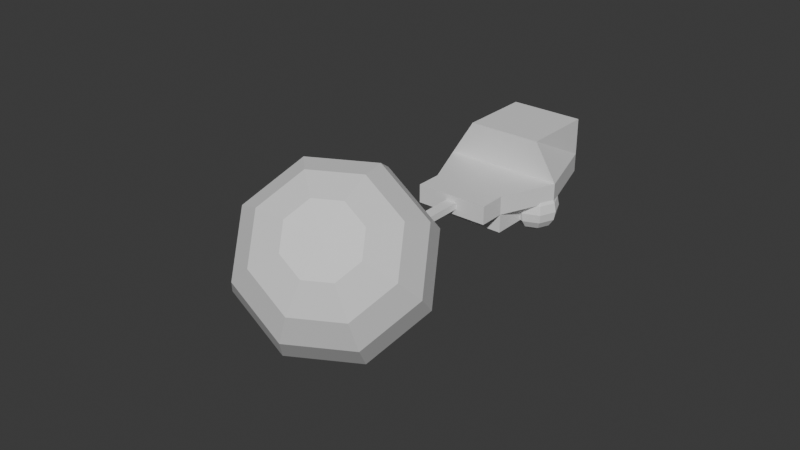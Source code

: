 # Source: ScrapShip.blend  (saved by Blender 4.5.90; exported with 4.5.12 LTS)
import bpy
from mathutils import Matrix  # noqa: F401  (used for matrix-valued properties, if any)

bpy.ops.wm.read_factory_settings(use_empty=True)
scene = bpy.context.scene
scene.name = 'Scene'

# ---- collections
col_collection = bpy.data.collections.new('Collection'); scene.collection.children.link(col_collection)

# ---- materials (node trees are filled in below, after node groups)
mat_material = bpy.data.materials.new('Material')
mat_material.alpha_threshold = 0.0
mat_material.roughness = 0.5
mat_material.line_color = (0.0, 0.0, 0.0, 1.0)

# ---- material node trees
mat_material.use_nodes = True; mat_material.node_tree.nodes.clear()
_N = mat_material.node_tree.nodes; _L = mat_material.node_tree.links
n0 = _N.new('ShaderNodeOutputMaterial'); n0.name = 'Material Output'; n0.location = (200, 100)
n1 = _N.new('ShaderNodeBsdfPrincipled'); n1.name = 'Principled BSDF'; n1.location = (-200, 100)
n1.inputs[3].default_value = 1.45
_L.new(n1.outputs[0], n0.inputs[0])
n0.is_active_output = True

# ---- world
world_world = bpy.data.worlds.new('World'); scene.world = world_world
world_world.use_nodes = True; world_world.node_tree.nodes.clear()
_N = world_world.node_tree.nodes; _L = world_world.node_tree.links
n0 = _N.new('ShaderNodeOutputWorld'); n0.name = 'World Output'; n0.location = (200, 100)
n1 = _N.new('ShaderNodeBackground'); n1.name = 'Background'; n1.location = (-200, 100)
n1.inputs[0].default_value = (0.05088, 0.05088, 0.05088, 1.0)
_L.new(n1.outputs[0], n0.inputs[0])
n0.is_active_output = True
world_world.color = (0.05088, 0.05088, 0.05088)
world_world.sun_shadow_jitter_overblur = 0.0

# ---- meshes
me_cube = bpy.data.meshes.new('Cube')
me_cube.from_pydata([(1.612, 1.232, 1.688), (1.612, 1.232, -1.535), (1.612, -1.991, 1.688), (1.146, -1.991, -1.535), (-1.612, 1.232, 1.688), (-1.612, 1.232, -1.535), (-1.612, -1.991, 1.688), (-1.146, -1.991, -1.535), (2.612, 1.232, 0.07645), (-1.612, -1.991, 0.07645), (1.612, -1.991, 0.07645), (-2.612, 1.232, 0.07645), (1.612, 3.617, -1.535), (-1.612, 3.617, -1.535), (1.612, 3.617, 0.07645), (-1.612, 3.617, 0.07645), (0.0, 1.232, -1.535), (0.0, -1.991, 1.688), (0.0, -1.991, -1.535), (0.0, 1.232, 1.688), (0.0, 1.232, 0.07645), (0.0, -1.991, 0.07645), (0.0, 3.617, -1.535), (0.0, 3.617, 0.07645), (2.612, 1.232, -0.7293), (1.612, -1.991, -0.7293), (-2.612, 1.232, -0.7293), (-1.612, -1.991, -0.7293), (1.612, 3.617, -0.7293), (-1.612, 3.617, -0.7293), (0.0, 3.617, -0.7293), (0.0, -1.991, -0.7293), (0.0, 4.778, 0.07645), (1.612, 4.778, 0.07645), (-1.612, 4.778, 0.07645), (1.612, 4.778, -0.7293), (-1.612, 4.778, -0.7293), (0.0, 4.778, -0.7293)], [], [(19, 4, 6, 17), (21, 17, 6, 9), (9, 6, 4, 11), (16, 1, 3, 18), (8, 0, 2, 10), (20, 19, 0, 8), (24, 1, 12, 28), (24, 8, 10, 25), (27, 9, 11, 26), (31, 21, 9, 27), (29, 15, 34, 36), (26, 11, 15, 29), (20, 8, 14, 23), (16, 5, 13, 22), (1, 16, 22, 12), (11, 20, 23, 15), (30, 29, 36, 37), (25, 10, 21, 31), (11, 4, 19, 20), (5, 16, 18, 7), (10, 2, 17, 21), (0, 19, 17, 2), (3, 25, 31, 18), (13, 29, 30, 22), (5, 26, 29, 13), (22, 30, 28, 12), (18, 31, 27, 7), (7, 27, 26, 5), (1, 24, 25, 3), (8, 24, 28, 14), (37, 32, 33, 35), (36, 34, 32, 37), (23, 14, 33, 32), (14, 28, 35, 33), (15, 23, 32, 34), (28, 30, 37, 35)])
_uv = me_cube.uv_layers.new(name='UVMap')
_uv.uv.foreach_set('vector', [0.75, 0.5, 0.875, 0.5, 0.875, 0.75, 0.75, 0.75, 0.5, 0.875, 0.625, 0.875, 0.625, 1.0, 0.5, 1.0, 0.5, 0.0, 0.625, 0.0, 0.625, 0.25, 0.5, 0.25, 0.25, 0.5, 0.375, 0.5, 0.375, 0.75, 0.25, 0.75, 0.5, 0.5, 0.625, 0.5, 0.625, 0.75, 0.5, 0.75, 0.5, 0.375, 0.625, 0.375, 0.625, 0.5, 0.5, 0.5, 0.4375, 0.5, 0.375, 0.5, 0.375, 0.5, 0.4375, 0.5, 0.4375, 0.5, 0.5, 0.5, 0.5, 0.75, 0.4375, 0.75, 0.4375, 0.0, 0.5, 0.0, 0.5, 0.25, 0.4375, 0.25, 0.4375, 0.875, 0.5, 0.875, 0.5, 1.0, 0.4375, 1.0, 0.4375, 0.25, 0.5, 0.25, 0.5, 0.25, 0.4375, 0.25, 0.4375, 0.25, 0.5, 0.25, 0.5, 0.25, 0.4375, 0.25, 0.5, 0.375, 0.5, 0.5, 0.5, 0.5, 0.5, 0.375, 0.25, 0.5, 0.125, 0.5, 0.125, 0.5, 0.25, 0.5, 0.375, 0.5, 0.25, 0.5, 0.25, 0.5, 0.375, 0.5, 0.5, 0.25, 0.5, 0.375, 0.5, 0.375, 0.5, 0.25, 0.4375, 0.375, 0.4375, 0.25, 0.4375, 0.25, 0.4375, 0.375, 0.4375, 0.75, 0.5, 0.75, 0.5, 0.875, 0.4375, 0.875, 0.5, 0.25, 0.625, 0.25, 0.625, 0.375, 0.5, 0.375, 0.125, 0.5, 0.25, 0.5, 0.25, 0.75, 0.125, 0.75, 0.5, 0.75, 0.625, 0.75, 0.625, 0.875, 0.5, 0.875, 0.625, 0.5, 0.75, 0.5, 0.75, 0.75, 0.625, 0.75, 0.375, 0.75, 0.4375, 0.75, 0.4375, 0.875, 0.375, 0.875, 0.375, 0.25, 0.4375, 0.25, 0.4375, 0.375, 0.375, 0.375, 0.375, 0.25, 0.4375, 0.25, 0.4375, 0.25, 0.375, 0.25, 0.375, 0.375, 0.4375, 0.375, 0.4375, 0.5, 0.375, 0.5, 0.375, 0.875, 0.4375, 0.875, 0.4375, 1.0, 0.375, 1.0, 0.375, 0.0, 0.4375, 0.0, 0.4375, 0.25, 0.375, 0.25, 0.375, 0.5, 0.4375, 0.5, 0.4375, 0.75, 0.375, 0.75, 0.5, 0.5, 0.4375, 0.5, 0.4375, 0.5, 0.5, 0.5, 0.4375, 0.375, 0.5, 0.375, 0.5, 0.5, 0.4375, 0.5, 0.4375, 0.25, 0.5, 0.25, 0.5, 0.375, 0.4375, 0.375, 0.5, 0.375, 0.5, 0.5, 0.5, 0.5, 0.5, 0.375, 0.5, 0.5, 0.4375, 0.5, 0.4375, 0.5, 0.5, 0.5, 0.5, 0.25, 0.5, 0.375, 0.5, 0.375, 0.5, 0.25, 0.4375, 0.5, 0.4375, 0.375, 0.4375, 0.375, 0.4375, 0.5])
me_cube.materials.append(mat_material)
me_cube.use_mirror_vertex_groups = False
me_cube.update()
me_sphere = bpy.data.meshes.new('Sphere')
me_sphere.from_pydata([(-1.49, 1.527, -0.2187), (-1.26, 1.757, -0.4355), (-1.107, 1.91, -0.7599), (-1.053, 1.964, -1.143), (-1.107, 1.91, -1.525), (-1.26, 1.757, -1.85), (-1.49, 1.527, -2.066), (-1.378, 1.257, -0.2187), (-1.053, 1.257, -0.4355), (-0.8364, 1.257, -0.7599), (-0.7603, 1.257, -1.143), (-0.8364, 1.257, -1.525), (-1.053, 1.257, -1.85), (-1.378, 1.257, -2.066), (-1.49, 0.9861, -0.2187), (-1.26, 0.7567, -0.4355), (-1.107, 0.6034, -0.7599), (-1.053, 0.5496, -1.143), (-1.107, 0.6034, -1.525), (-1.26, 0.7567, -1.85), (-1.49, 0.9861, -2.066), (-1.76, 0.874, -0.2187), (-1.76, 0.5496, -0.4355), (-1.76, 0.3328, -0.7599), (-1.76, 0.2567, -1.143), (-1.76, 0.3328, -1.525), (-1.76, 0.5496, -1.85), (-1.76, 0.874, -2.066), (-2.031, 0.9861, -0.2187), (-2.26, 0.7567, -0.4355), (-2.414, 0.6034, -0.7599), (-2.467, 0.5496, -1.143), (-2.414, 0.6034, -1.525), (-2.26, 0.7567, -1.85), (-2.031, 0.9861, -2.066), (-2.143, 1.257, -0.2187), (-2.467, 1.257, -0.4355), (-2.684, 1.257, -0.7599), (-2.76, 1.257, -1.143), (-2.684, 1.257, -1.525), (-2.467, 1.257, -1.85), (-2.143, 1.257, -2.066), (-2.031, 1.527, -0.2187), (-2.26, 1.757, -0.4355), (-2.414, 1.91, -0.7599), (-2.467, 1.964, -1.143), (-2.414, 1.91, -1.525), (-2.26, 1.757, -1.85), (-2.031, 1.527, -2.066), (-1.76, 1.257, -2.143), (-1.76, 1.257, -0.1426), (-1.76, 1.639, -0.2187), (-1.76, 1.964, -0.4355), (-1.76, 2.181, -0.7599), (-1.76, 2.257, -1.143), (-1.76, 2.181, -1.525), (-1.76, 1.964, -1.85), (-1.76, 1.639, -2.066)], [], [(49, 57, 6), (55, 5, 56), (53, 3, 54), (52, 0, 1), (56, 6, 57), (54, 4, 55), (53, 1, 2), (51, 50, 0), (6, 12, 13), (3, 11, 4), (1, 9, 2), (0, 50, 7), (49, 6, 13), (5, 11, 12), (3, 9, 10), (0, 8, 1), (11, 17, 18), (8, 16, 9), (7, 50, 14), (49, 13, 20), (12, 18, 19), (9, 17, 10), (8, 14, 15), (13, 19, 20), (49, 20, 27), (18, 26, 19), (17, 23, 24), (14, 22, 15), (19, 27, 20), (17, 25, 18), (16, 22, 23), (14, 50, 21), (24, 30, 31), (21, 29, 22), (27, 33, 34), (24, 32, 25), (22, 30, 23), (21, 50, 28), (49, 27, 34), (26, 32, 33), (33, 41, 34), (31, 39, 32), (29, 37, 30), (28, 50, 35), (49, 34, 41), (32, 40, 33), (31, 37, 38), (29, 35, 36), (36, 44, 37), (35, 50, 42), (49, 41, 48), (39, 47, 40), (37, 45, 38), (35, 43, 36), (40, 48, 41), (39, 45, 46), (49, 48, 57), (46, 56, 47), (44, 54, 45), (43, 51, 52), (47, 57, 48), (46, 54, 55), (43, 53, 44), (42, 50, 51), (40, 7, 51), (55, 4, 5), (53, 2, 3), (52, 51, 0), (56, 5, 6), (54, 3, 4), (53, 52, 1), (6, 5, 12), (3, 10, 11), (1, 8, 9), (5, 4, 11), (3, 2, 9), (0, 7, 8), (11, 10, 17), (8, 15, 16), (12, 11, 18), (9, 16, 17), (8, 7, 14), (13, 12, 19), (18, 25, 26), (17, 16, 23), (14, 21, 22), (19, 26, 27), (17, 24, 25), (16, 15, 22), (24, 23, 30), (21, 28, 29), (27, 26, 33), (24, 31, 32), (22, 29, 30), (26, 25, 32), (33, 40, 41), (31, 38, 39), (29, 36, 37), (32, 39, 40), (31, 30, 37), (29, 28, 35), (36, 43, 44), (39, 46, 47), (37, 44, 45), (35, 42, 43), (40, 47, 48), (39, 38, 45), (46, 55, 56), (44, 53, 54), (43, 42, 51), (47, 56, 57), (46, 45, 54), (43, 52, 53), (46, 39, 32), (39, 24, 31), (24, 16, 31), (34, 41, 26), (26, 19, 25), (23, 30, 38), (22, 23, 37), (36, 21, 28), (21, 15, 35), (45, 14, 44), (21, 36, 15), (15, 16, 45), (37, 16, 36), (16, 15, 36), (16, 37, 23), (44, 50, 43), (50, 42, 43), (44, 51, 43), (0, 52, 8), (45, 24, 44), (44, 24, 51), (45, 16, 24), (7, 25, 8), (8, 10, 53), (2, 54, 53), (54, 3, 9), (55, 3, 54), (54, 10, 55), (53, 10, 54), (18, 47, 17), (48, 18, 49), (20, 18, 48), (10, 11, 5), (11, 12, 56), (12, 6, 57), (57, 13, 19), (20, 47, 18), (12, 57, 19), (20, 41, 47), (47, 41, 27), (11, 19, 12), (10, 19, 11), (19, 41, 20), (19, 26, 41), (10, 25, 19), (32, 24, 39), (8, 25, 10), (55, 10, 4), (40, 51, 24), (7, 40, 25), (25, 40, 33)])
_uv = me_sphere.uv_layers.new(name='UVMap')
_uv.uv.foreach_set('vector', [0.6875, 0.0, 0.75, 0.125, 0.625, 0.125, 0.75, 0.375, 0.625, 0.25, 0.75, 0.25, 0.75, 0.625, 0.625, 0.5, 0.75, 0.5, 0.75, 0.75, 0.625, 0.875, 0.625, 0.75, 0.75, 0.25, 0.625, 0.125, 0.75, 0.125, 0.75, 0.5, 0.625, 0.375, 0.75, 0.375, 0.75, 0.625, 0.625, 0.75, 0.625, 0.625, 0.75, 0.875, 0.6875, 1.0, 0.625, 0.875, 0.625, 0.125, 0.5, 0.25, 0.5, 0.125, 0.625, 0.5, 0.5, 0.375, 0.625, 0.375, 0.625, 0.75, 0.5, 0.625, 0.625, 0.625, 0.625, 0.875, 0.5625, 1.0, 0.5, 0.875, 0.5625, 0.0, 0.625, 0.125, 0.5, 0.125, 0.625, 0.25, 0.5, 0.375, 0.5, 0.25, 0.625, 0.5, 0.5, 0.625, 0.5, 0.5, 0.625, 0.875, 0.5, 0.75, 0.625, 0.75, 0.5, 0.375, 0.375, 0.5, 0.375, 0.375, 0.5, 0.75, 0.375, 0.625, 0.5, 0.625, 0.5, 0.875, 0.4375, 1.0, 0.375, 0.875, 0.4375, 0.0, 0.5, 0.125, 0.375, 0.125, 0.5, 0.25, 0.375, 0.375, 0.375, 0.25, 0.5, 0.625, 0.375, 0.5, 0.5, 0.5, 0.5, 0.75, 0.375, 0.875, 0.375, 0.75, 0.5, 0.125, 0.375, 0.25, 0.375, 0.125, 0.3125, 0.0, 0.375, 0.125, 0.25, 0.125, 0.375, 0.375, 0.25, 0.25, 0.375, 0.25, 0.375, 0.5, 0.25, 0.625, 0.25, 0.5, 0.375, 0.875, 0.25, 0.75, 0.375, 0.75, 0.375, 0.25, 0.25, 0.125, 0.375, 0.125, 0.375, 0.5, 0.25, 0.375, 0.375, 0.375, 0.375, 0.625, 0.25, 0.75, 0.25, 0.625, 0.375, 0.875, 0.3125, 1.0, 0.25, 0.875, 0.25, 0.5, 0.125, 0.625, 0.125, 0.5, 0.25, 0.875, 0.125, 0.75, 0.25, 0.75, 0.25, 0.125, 0.125, 0.25, 0.125, 0.125, 0.25, 0.5, 0.125, 0.375, 0.25, 0.375, 0.25, 0.75, 0.125, 0.625, 0.25, 0.625, 0.25, 0.875, 0.1875, 1.0, 0.125, 0.875, 0.1875, 0.0, 0.25, 0.125, 0.125, 0.125, 0.25, 0.25, 0.125, 0.375, 0.125, 0.25, 0.125, 0.25, 0.0, 0.125, 0.125, 0.125, 0.125, 0.5, 0.0, 0.375, 0.125, 0.375, 0.125, 0.75, 0.0, 0.625, 0.125, 0.625, 0.125, 0.875, 0.0625, 1.0, 0.0, 0.875, 0.0625, 0.0, 0.125, 0.125, 0.0, 0.125, 0.125, 0.375, 0.0, 0.25, 0.125, 0.25, 0.125, 0.5, 0.0, 0.625, 0.0, 0.5, 0.125, 0.75, 0.0, 0.875, 0.0, 0.75, 1.0, 0.75, 0.875, 0.625, 1.0, 0.625, 1.0, 0.875, 0.9375, 1.0, 0.875, 0.875, 0.9375, 0.0, 1.0, 0.125, 0.875, 0.125, 1.0, 0.375, 0.875, 0.25, 1.0, 0.25, 1.0, 0.625, 0.875, 0.5, 1.0, 0.5, 1.0, 0.875, 0.875, 0.75, 1.0, 0.75, 1.0, 0.25, 0.875, 0.125, 1.0, 0.125, 1.0, 0.375, 0.875, 0.5, 0.875, 0.375, 0.8125, 0.0, 0.875, 0.125, 0.75, 0.125, 0.875, 0.375, 0.75, 0.25, 0.875, 0.25, 0.875, 0.625, 0.75, 0.5, 0.875, 0.5, 0.875, 0.75, 0.75, 0.875, 0.75, 0.75, 0.875, 0.25, 0.75, 0.125, 0.875, 0.125, 0.875, 0.375, 0.75, 0.5, 0.75, 0.375, 0.875, 0.75, 0.75, 0.625, 0.875, 0.625, 0.875, 0.875, 0.8125, 1.0, 0.75, 0.875, 0.0, 0.25, 0.5, 0.875, 0.0, 0.0, 0.75, 0.375, 0.625, 0.375, 0.625, 0.25, 0.75, 0.625, 0.625, 0.625, 0.625, 0.5, 0.75, 0.75, 0.75, 0.875, 0.625, 0.875, 0.75, 0.25, 0.625, 0.25, 0.625, 0.125, 0.75, 0.5, 0.625, 0.5, 0.625, 0.375, 0.75, 0.625, 0.75, 0.75, 0.625, 0.75, 0.625, 0.125, 0.625, 0.25, 0.5, 0.25, 0.625, 0.5, 0.5, 0.5, 0.5, 0.375, 0.625, 0.75, 0.5, 0.75, 0.5, 0.625, 0.625, 0.25, 0.625, 0.375, 0.5, 0.375, 0.625, 0.5, 0.625, 0.625, 0.5, 0.625, 0.625, 0.875, 0.5, 0.875, 0.5, 0.75, 0.5, 0.375, 0.5, 0.5, 0.375, 0.5, 0.5, 0.75, 0.375, 0.75, 0.375, 0.625, 0.5, 0.25, 0.5, 0.375, 0.375, 0.375, 0.5, 0.625, 0.375, 0.625, 0.375, 0.5, 0.5, 0.75, 0.5, 0.875, 0.375, 0.875, 0.5, 0.125, 0.5, 0.25, 0.375, 0.25, 0.375, 0.375, 0.25, 0.375, 0.25, 0.25, 0.375, 0.5, 0.375, 0.625, 0.25, 0.625, 0.375, 0.875, 0.25, 0.875, 0.25, 0.75, 0.375, 0.25, 0.25, 0.25, 0.25, 0.125, 0.375, 0.5, 0.25, 0.5, 0.25, 0.375, 0.375, 0.625, 0.375, 0.75, 0.25, 0.75, 0.25, 0.5, 0.25, 0.625, 0.125, 0.625, 0.25, 0.875, 0.125, 0.875, 0.125, 0.75, 0.25, 0.125, 0.25, 0.25, 0.125, 0.25, 0.25, 0.5, 0.125, 0.5, 0.125, 0.375, 0.25, 0.75, 0.125, 0.75, 0.125, 0.625, 0.25, 0.25, 0.25, 0.375, 0.125, 0.375, 0.125, 0.25, 0.0, 0.25, 0.0, 0.125, 0.125, 0.5, 0.0, 0.5, 0.0, 0.375, 0.125, 0.75, 0.0, 0.75, 0.0, 0.625, 0.125, 0.375, 0.0, 0.375, 0.0, 0.25, 0.125, 0.5, 0.125, 0.625, 0.0, 0.625, 0.125, 0.75, 0.125, 0.875, 0.0, 0.875, 1.0, 0.75, 0.875, 0.75, 0.875, 0.625, 1.0, 0.375, 0.875, 0.375, 0.875, 0.25, 1.0, 0.625, 0.875, 0.625, 0.875, 0.5, 1.0, 0.875, 0.875, 0.875, 0.875, 0.75, 1.0, 0.25, 0.875, 0.25, 0.875, 0.125, 1.0, 0.375, 1.0, 0.5, 0.875, 0.5, 0.875, 0.375, 0.75, 0.375, 0.75, 0.25, 0.875, 0.625, 0.75, 0.625, 0.75, 0.5, 0.875, 0.75, 0.875, 0.875, 0.75, 0.875, 0.875, 0.25, 0.75, 0.25, 0.75, 0.125, 0.875, 0.375, 0.875, 0.5, 0.75, 0.5, 0.875, 0.75, 0.75, 0.75, 0.75, 0.625, 0.875, 0.375, 1.0, 0.375, 0.0, 0.0, 1.0, 0.375, 0.0, 0.0, 0.0, 0.0, 0.0, 0.0, 0.375, 0.625, 0.0, 0.0, 0.125, 0.125, 0.0, 0.125, 0.25, 0.25, 0.25, 0.25, 0.375, 0.25, 0.25, 0.375, 0.25, 0.625, 0.0, 0.0, 0.0, 0.0, 0.0, 0.0, 0.25, 0.625, 0.0, 0.0, 0.0, 0.75, 0.25, 0.875, 0.125, 0.875, 0.25, 0.875, 0.0, 0.0, 0.0, 0.0, 0.0, 0.0, 0.0, 0.0, 0.0, 0.0, 0.25, 0.875, 0.0, 0.75, 0.0, 0.0, 0.0, 0.0, 0.375, 0.625, 0.0, 0.0, 0.0, 0.0, 0.375, 0.625, 0.0, 0.75, 0.375, 0.625, 0.0, 0.0, 0.0, 0.75, 0.375, 0.625, 0.0, 0.0, 0.25, 0.625, 0.0, 0.0, 0.9375, 1.0, 0.875, 0.75, 0.9375, 1.0, 0.875, 0.875, 0.875, 0.75, 0.0, 0.0, 0.0, 0.0, 0.875, 0.75, 0.625, 0.875, 0.0, 0.0, 0.0, 0.0, 0.0, 0.0, 0.0, 0.0, 0.0, 0.0, 0.0, 0.0, 0.0, 0.0, 0.0, 0.0, 0.0, 0.0, 0.375, 0.625, 0.0, 0.0, 0.5, 0.875, 0.25, 0.375, 0.0, 0.0, 0.0, 0.0, 0.0, 0.0, 0.0, 0.0, 0.625, 0.625, 0.0, 0.0, 0.0, 0.0, 0.0, 0.0, 0.0, 0.0, 0.0, 0.0, 0.75, 0.375, 0.0, 0.0, 0.0, 0.0, 0.0, 0.0, 0.0, 0.0, 0.75, 0.375, 0.0, 0.0, 0.0, 0.0, 0.0, 0.0, 0.375, 0.375, 0.0, 0.0, 0.375, 0.5, 0.875, 0.125, 0.375, 0.375, 0.9375, 0.0, 0.375, 0.125, 0.375, 0.375, 0.875, 0.125, 0.0, 0.0, 0.0, 0.0, 0.0, 0.0, 0.0, 0.0, 0.0, 0.0, 0.0, 0.0, 0.0, 0.0, 0.625, 0.125, 0.75, 0.125, 0.75, 0.125, 0.0, 0.0, 0.375, 0.25, 0.375, 0.125, 0.0, 0.0, 0.375, 0.375, 0.0, 0.0, 0.75, 0.125, 0.375, 0.25, 0.375, 0.125, 0.0, 0.125, 0.0, 0.0, 0.0, 0.0, 0.0, 0.125, 0.0, 0.0, 0.0, 0.0, 0.375, 0.25, 0.0, 0.0, 0.0, 0.0, 0.375, 0.25, 0.0, 0.0, 0.375, 0.25, 0.0, 0.125, 0.375, 0.125, 0.375, 0.25, 0.25, 0.25, 0.0, 0.125, 0.0, 0.0, 0.25, 0.375, 0.375, 0.25, 0.0, 0.0, 0.0, 0.0, 1.0, 0.375, 0.0, 0.0, 0.25, 0.375, 0.0, 0.0, 0.75, 0.375, 0.0, 0.0, 0.625, 0.375, 0.0, 0.25, 0.0, 0.0, 0.0, 0.0, 0.5, 0.875, 0.0, 0.25, 0.25, 0.375, 0.25, 0.375, 0.0, 0.25, 0.125, 0.25])
me_sphere.update()
me_cube_001 = bpy.data.meshes.new('Cube.001')
me_cube_001.from_pydata([(-0.2592, 2.667, -0.5179), (-0.2592, 2.667, -0.2074), (-0.2592, -1.696, -0.5179), (-0.2592, -1.696, -0.2074), (0.2592, 2.667, -0.5179), (0.2592, 2.667, -0.2074), (0.2592, -1.696, -0.5179), (0.2592, -1.696, -0.2074)], [], [(0, 1, 3, 2), (2, 3, 7, 6), (6, 7, 5, 4), (4, 5, 1, 0), (2, 6, 4, 0), (7, 3, 1, 5)])
_uv = me_cube_001.uv_layers.new(name='UVMap')
_uv.uv.foreach_set('vector', [0.375, 0.0, 0.625, 0.0, 0.625, 0.25, 0.375, 0.25, 0.375, 0.25, 0.625, 0.25, 0.625, 0.5, 0.375, 0.5, 0.375, 0.5, 0.625, 0.5, 0.625, 0.75, 0.375, 0.75, 0.375, 0.75, 0.625, 0.75, 0.625, 1.0, 0.375, 1.0, 0.125, 0.5, 0.375, 0.5, 0.375, 0.75, 0.125, 0.75, 0.625, 0.5, 0.875, 0.5, 0.875, 0.75, 0.625, 0.75])
me_cube_001.update()
me_sphere_001 = bpy.data.meshes.new('Sphere.001')
me_sphere_001.from_pydata([(0.2706, 0.2706, 0.9239), (0.5, 0.5, 0.7071), (0.6533, 0.6533, 0.3827), (0.7071, 0.7071, 0.0), (0.6533, 0.6533, -0.3827), (0.5, 0.5, -0.7071), (0.2706, 0.2706, -0.9239), (0.3827, 0.0, 0.9239), (0.7071, 0.0, 0.7071), (0.9239, 0.0, 0.3827), (1.0, 0.0, 0.0), (0.9239, 0.0, -0.3827), (0.7071, 0.0, -0.7071), (0.3827, 0.0, -0.9239), (0.2706, -0.2706, 0.9239), (0.5, -0.5, 0.7071), (0.6533, -0.6533, 0.3827), (0.7071, -0.7071, 0.0), (0.6533, -0.6533, -0.3827), (0.5, -0.5, -0.7071), (0.2706, -0.2706, -0.9239), (0.0, -0.3827, 0.9239), (0.0, -0.7071, 0.7071), (0.0, -0.9239, 0.3827), (0.0, -1.0, 0.0), (0.0, -0.9239, -0.3827), (0.0, -0.7071, -0.7071), (0.0, -0.3827, -0.9239), (-0.2706, -0.2706, 0.9239), (-0.5, -0.5, 0.7071), (-0.6533, -0.6533, 0.3827), (-0.7071, -0.7071, 0.0), (-0.6533, -0.6533, -0.3827), (-0.5, -0.5, -0.7071), (-0.2706, -0.2706, -0.9239), (-0.3827, 0.0, 0.9239), (-0.7071, 0.0, 0.7071), (-0.9239, 0.0, 0.3827), (-1.0, 0.0, 0.0), (-0.9239, 0.0, -0.3827), (-0.7071, 0.0, -0.7071), (-0.3827, 0.0, -0.9239), (-0.2706, 0.2706, 0.9239), (-0.5, 0.5, 0.7071), (-0.6533, 0.6533, 0.3827), (-0.7071, 0.7071, 0.0), (-0.6533, 0.6533, -0.3827), (-0.5, 0.5, -0.7071), (-0.2706, 0.2706, -0.9239), (0.0, 0.0, -1.0), (0.0, 0.0, 1.0), (0.0, 0.3827, 0.9239), (0.0, 0.7071, 0.7071), (0.0, 0.9239, 0.3827), (0.0, 1.0, 0.0), (0.0, 0.9239, -0.3827), (0.0, 0.7071, -0.7071), (0.0, 0.3827, -0.9239)], [], [(57, 56, 5, 6), (55, 54, 3, 4), (53, 52, 1, 2), (51, 50, 0), (49, 57, 6), (56, 55, 4, 5), (54, 53, 2, 3), (52, 51, 0, 1), (49, 6, 13), (5, 4, 11, 12), (3, 2, 9, 10), (1, 0, 7, 8), (6, 5, 12, 13), (4, 3, 10, 11), (2, 1, 8, 9), (0, 50, 7), (10, 9, 16, 17), (8, 7, 14, 15), (13, 12, 19, 20), (11, 10, 17, 18), (9, 8, 15, 16), (7, 50, 14), (49, 13, 20), (12, 11, 18, 19), (20, 19, 26, 27), (18, 17, 24, 25), (16, 15, 22, 23), (14, 50, 21), (49, 20, 27), (19, 18, 25, 26), (17, 16, 23, 24), (15, 14, 21, 22), (23, 22, 29, 30), (21, 50, 28), (49, 27, 34), (26, 25, 32, 33), (24, 23, 30, 31), (22, 21, 28, 29), (27, 26, 33, 34), (25, 24, 31, 32), (49, 34, 41), (33, 32, 39, 40), (31, 30, 37, 38), (29, 28, 35, 36), (34, 33, 40, 41), (32, 31, 38, 39), (30, 29, 36, 37), (28, 50, 35), (36, 35, 42, 43), (41, 40, 47, 48), (39, 38, 45, 46), (37, 36, 43, 44), (35, 50, 42), (49, 41, 48), (40, 39, 46, 47), (38, 37, 44, 45), (48, 47, 56, 57), (46, 45, 54, 55), (44, 43, 52, 53), (42, 50, 51), (49, 48, 57), (47, 46, 55, 56), (45, 44, 53, 54), (43, 42, 51, 52)])
_uv = me_sphere_001.uv_layers.new(name='UVMap')
_uv.uv.foreach_set('vector', [0.75, 0.125, 0.75, 0.25, 0.625, 0.25, 0.625, 0.125, 0.75, 0.375, 0.75, 0.5, 0.625, 0.5, 0.625, 0.375, 0.75, 0.625, 0.75, 0.75, 0.625, 0.75, 0.625, 0.625, 0.75, 0.875, 0.6875, 1.0, 0.625, 0.875, 0.6875, 0.0, 0.75, 0.125, 0.625, 0.125, 0.75, 0.25, 0.75, 0.375, 0.625, 0.375, 0.625, 0.25, 0.75, 0.5, 0.75, 0.625, 0.625, 0.625, 0.625, 0.5, 0.75, 0.75, 0.75, 0.875, 0.625, 0.875, 0.625, 0.75, 0.5625, 0.0, 0.625, 0.125, 0.5, 0.125, 0.625, 0.25, 0.625, 0.375, 0.5, 0.375, 0.5, 0.25, 0.625, 0.5, 0.625, 0.625, 0.5, 0.625, 0.5, 0.5, 0.625, 0.75, 0.625, 0.875, 0.5, 0.875, 0.5, 0.75, 0.625, 0.125, 0.625, 0.25, 0.5, 0.25, 0.5, 0.125, 0.625, 0.375, 0.625, 0.5, 0.5, 0.5, 0.5, 0.375, 0.625, 0.625, 0.625, 0.75, 0.5, 0.75, 0.5, 0.625, 0.625, 0.875, 0.5625, 1.0, 0.5, 0.875, 0.5, 0.5, 0.5, 0.625, 0.375, 0.625, 0.375, 0.5, 0.5, 0.75, 0.5, 0.875, 0.375, 0.875, 0.375, 0.75, 0.5, 0.125, 0.5, 0.25, 0.375, 0.25, 0.375, 0.125, 0.5, 0.375, 0.5, 0.5, 0.375, 0.5, 0.375, 0.375, 0.5, 0.625, 0.5, 0.75, 0.375, 0.75, 0.375, 0.625, 0.5, 0.875, 0.4375, 1.0, 0.375, 0.875, 0.4375, 0.0, 0.5, 0.125, 0.375, 0.125, 0.5, 0.25, 0.5, 0.375, 0.375, 0.375, 0.375, 0.25, 0.375, 0.125, 0.375, 0.25, 0.25, 0.25, 0.25, 0.125, 0.375, 0.375, 0.375, 0.5, 0.25, 0.5, 0.25, 0.375, 0.375, 0.625, 0.375, 0.75, 0.25, 0.75, 0.25, 0.625, 0.375, 0.875, 0.3125, 1.0, 0.25, 0.875, 0.3125, 0.0, 0.375, 0.125, 0.25, 0.125, 0.375, 0.25, 0.375, 0.375, 0.25, 0.375, 0.25, 0.25, 0.375, 0.5, 0.375, 0.625, 0.25, 0.625, 0.25, 0.5, 0.375, 0.75, 0.375, 0.875, 0.25, 0.875, 0.25, 0.75, 0.25, 0.625, 0.25, 0.75, 0.125, 0.75, 0.125, 0.625, 0.25, 0.875, 0.1875, 1.0, 0.125, 0.875, 0.1875, 0.0, 0.25, 0.125, 0.125, 0.125, 0.25, 0.25, 0.25, 0.375, 0.125, 0.375, 0.125, 0.25, 0.25, 0.5, 0.25, 0.625, 0.125, 0.625, 0.125, 0.5, 0.25, 0.75, 0.25, 0.875, 0.125, 0.875, 0.125, 0.75, 0.25, 0.125, 0.25, 0.25, 0.125, 0.25, 0.125, 0.125, 0.25, 0.375, 0.25, 0.5, 0.125, 0.5, 0.125, 0.375, 0.0625, 0.0, 0.125, 0.125, 0.0, 0.125, 0.125, 0.25, 0.125, 0.375, 0.0, 0.375, 0.0, 0.25, 0.125, 0.5, 0.125, 0.625, 0.0, 0.625, 0.0, 0.5, 0.125, 0.75, 0.125, 0.875, 0.0, 0.875, 0.0, 0.75, 0.125, 0.125, 0.125, 0.25, 0.0, 0.25, 0.0, 0.125, 0.125, 0.375, 0.125, 0.5, 0.0, 0.5, 0.0, 0.375, 0.125, 0.625, 0.125, 0.75, 0.0, 0.75, 0.0, 0.625, 0.125, 0.875, 0.0625, 1.0, 0.0, 0.875, 1.0, 0.75, 1.0, 0.875, 0.875, 0.875, 0.875, 0.75, 1.0, 0.125, 1.0, 0.25, 0.875, 0.25, 0.875, 0.125, 1.0, 0.375, 1.0, 0.5, 0.875, 0.5, 0.875, 0.375, 1.0, 0.625, 1.0, 0.75, 0.875, 0.75, 0.875, 0.625, 1.0, 0.875, 0.9375, 1.0, 0.875, 0.875, 0.9375, 0.0, 1.0, 0.125, 0.875, 0.125, 1.0, 0.25, 1.0, 0.375, 0.875, 0.375, 0.875, 0.25, 1.0, 0.5, 1.0, 0.625, 0.875, 0.625, 0.875, 0.5, 0.875, 0.125, 0.875, 0.25, 0.75, 0.25, 0.75, 0.125, 0.875, 0.375, 0.875, 0.5, 0.75, 0.5, 0.75, 0.375, 0.875, 0.625, 0.875, 0.75, 0.75, 0.75, 0.75, 0.625, 0.875, 0.875, 0.8125, 1.0, 0.75, 0.875, 0.8125, 0.0, 0.875, 0.125, 0.75, 0.125, 0.875, 0.25, 0.875, 0.375, 0.75, 0.375, 0.75, 0.25, 0.875, 0.5, 0.875, 0.625, 0.75, 0.625, 0.75, 0.5, 0.875, 0.75, 0.875, 0.875, 0.75, 0.875, 0.75, 0.75])
me_sphere_001.update()

# ---- objects
ob_cube = bpy.data.objects.new('Cube', me_cube)
ob_sphere = bpy.data.objects.new('Sphere', me_sphere)
ob_cube_001 = bpy.data.objects.new('Cube.001', me_cube_001)
ob_sphere_001 = bpy.data.objects.new('Sphere.001', me_sphere_001)

# ---- transforms, parenting, visibility, modifiers, constraints
ob_cube.location = (-3.72e-07, 8.51, 0.0)
ob_cube.rotation_euler = (0.0, -0.0, 3.142)
ob_cube.lock_rotations_4d = False
ob_cube.empty_display_type = 'ARROWS'
ob_cube.lineart.crease_threshold = 0.0
ob_sphere.location = (-3.72e-07, 8.51, 0.0)
ob_sphere.rotation_euler = (0.0, -0.0, 3.142)
_m = ob_sphere.modifiers.new('Mirror', 'MIRROR')
ob_cube_001.location = (1.057e-07, 3.046, 0.0)
ob_cube_001.rotation_euler = (0.0, -0.0, 3.142)
ob_cube_001.scale = (0.9236, 0.9236, 0.9236)
ob_sphere_001.location = (6.383e-07, -3.046, 0.0)
ob_sphere_001.rotation_euler = (-0.8387, -0.3392, 3.455)
ob_sphere_001.scale = (3.898, 3.898, 3.898)

# ---- collection membership
col_collection.objects.link(ob_cube)
col_collection.objects.link(ob_sphere)
col_collection.objects.link(ob_cube_001)
col_collection.objects.link(ob_sphere_001)

# ---- scene / render settings (as saved in the file)
scene.frame_start = 1; scene.frame_end = 250; scene.frame_set(1)
scene.render.engine = 'BLENDER_EEVEE_NEXT'
bpy.context.view_layer.update()

# ---- added for rendering (the .blend has no active camera and no usable light): camera, sun
cam_auto = bpy.data.cameras.new('AutoCamera')
cam_auto.lens = 50.0
cam_auto.sensor_width = 36.0
cam_auto.clip_end = 1000.0
ob_auto_camera = bpy.data.objects.new('AutoCamera', cam_auto)
scene.collection.objects.link(ob_auto_camera)
ob_auto_camera.location = (24.1236, -28.4205, 19.2988)
ob_auto_camera.rotation_euler = (1.09748, -7.21219e-08, 0.694738)
scene.camera = ob_auto_camera
light_auto_sun = bpy.data.lights.new('AutoSun', 'SUN')
light_auto_sun.energy = 3.0
light_auto_sun.angle = 0.0523599
ob_auto_sun = bpy.data.objects.new('AutoSun', light_auto_sun)
scene.collection.objects.link(ob_auto_sun)
ob_auto_sun.rotation_euler = (0.872665, 0.174533, 0.523599)
bpy.context.view_layer.update()
